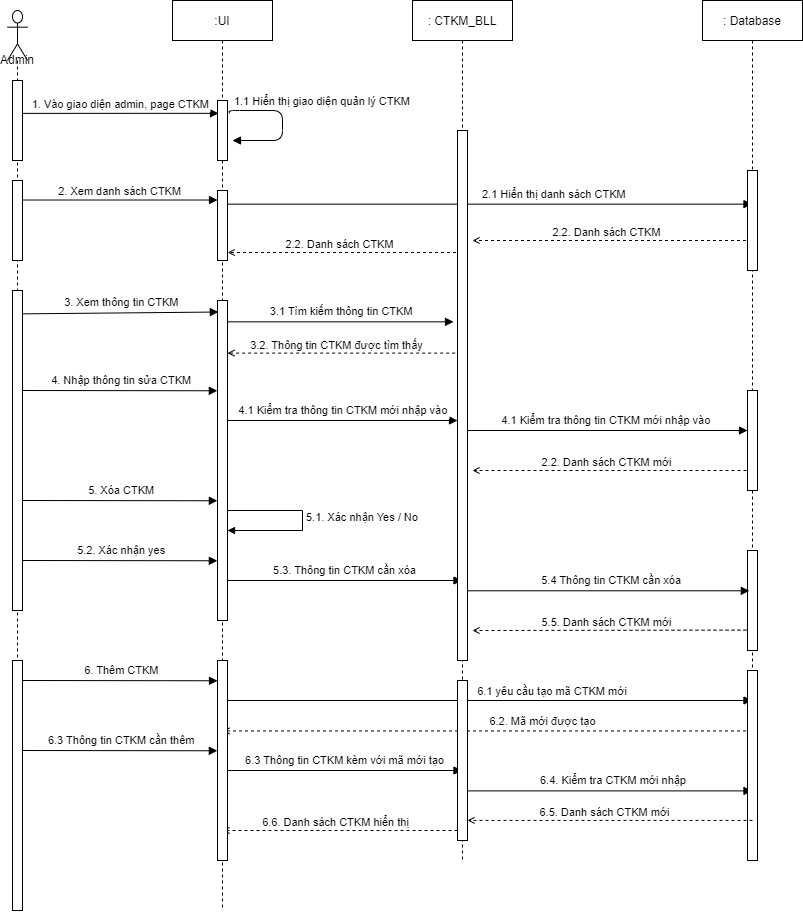

The diagram above was exported from draw.io. Its source (the exported page's mxGraphModel, read from the mxfile embedded in the PNG):
<mxGraphModel dx="684" dy="433" grid="1" gridSize="10" guides="1" tooltips="1" connect="1" arrows="1" fold="1" page="1" pageScale="1" pageWidth="850" pageHeight="1100" math="0" shadow="0">
  <root>
    <mxCell id="0" />
    <mxCell id="1" parent="0" />
    <mxCell id="Eo1bcJ1i40G2Pm9f8Qe4-55" value="6.6. Danh sách CTKM hiển thị" style="html=1;verticalAlign=bottom;endArrow=open;dashed=1;endSize=5;rounded=0;strokeWidth=1;startSize=1;" edge="1" parent="1" source="Eo1bcJ1i40G2Pm9f8Qe4-25">
      <mxGeometry x="0.0436" y="1" relative="1" as="geometry">
        <mxPoint x="640" y="909.9100000000001" as="sourcePoint" />
        <mxPoint x="360" y="910" as="targetPoint" />
        <mxPoint as="offset" />
      </mxGeometry>
    </mxCell>
    <mxCell id="Eo1bcJ1i40G2Pm9f8Qe4-47" value="6.2. Mã mới được tạo" style="html=1;verticalAlign=bottom;endArrow=open;dashed=1;endSize=5;rounded=0;strokeWidth=1;startSize=1;" edge="1" parent="1" source="Eo1bcJ1i40G2Pm9f8Qe4-6">
      <mxGeometry x="-0.2087" relative="1" as="geometry">
        <mxPoint x="640" y="809.9999999999999" as="sourcePoint" />
        <mxPoint x="360" y="810.42" as="targetPoint" />
        <mxPoint as="offset" />
      </mxGeometry>
    </mxCell>
    <mxCell id="Eo1bcJ1i40G2Pm9f8Qe4-52" value="6.4. Kiểm tra CTKM mới nhập" style="verticalAlign=bottom;endArrow=block;shadow=0;strokeWidth=1;exitX=1.1;exitY=0.69;exitDx=0;exitDy=0;exitPerimeter=0;" edge="1" parent="1" source="Eo1bcJ1i40G2Pm9f8Qe4-25" target="Eo1bcJ1i40G2Pm9f8Qe4-6">
      <mxGeometry x="0.0212" y="1" relative="1" as="geometry">
        <mxPoint x="611" y="860" as="sourcePoint" />
        <mxPoint x="850.5" y="860" as="targetPoint" />
        <mxPoint as="offset" />
      </mxGeometry>
    </mxCell>
    <mxCell id="Eo1bcJ1i40G2Pm9f8Qe4-49" value="6.3 Thông tin CTKM kèm với mã mới tạo" style="verticalAlign=bottom;endArrow=block;shadow=0;strokeWidth=1;" edge="1" parent="1" target="3nuBFxr9cyL0pnOWT2aG-5">
      <mxGeometry x="0.0212" y="1" relative="1" as="geometry">
        <mxPoint x="360" y="850" as="sourcePoint" />
        <mxPoint x="564.8299999999999" y="850.27" as="targetPoint" />
        <mxPoint as="offset" />
      </mxGeometry>
    </mxCell>
    <mxCell id="Eo1bcJ1i40G2Pm9f8Qe4-46" value="6.1 yêu cầu tạo mã CTKM mới" style="verticalAlign=bottom;endArrow=block;shadow=0;strokeWidth=1;exitX=1.1;exitY=0.085;exitDx=0;exitDy=0;exitPerimeter=0;" edge="1" parent="1" target="Eo1bcJ1i40G2Pm9f8Qe4-6">
      <mxGeometry x="0.2465" relative="1" as="geometry">
        <mxPoint x="360" y="780" as="sourcePoint" />
        <mxPoint x="554.83" y="780.27" as="targetPoint" />
        <mxPoint as="offset" />
      </mxGeometry>
    </mxCell>
    <mxCell id="Eo1bcJ1i40G2Pm9f8Qe4-42" value="5.5. Danh sách CTKM mới" style="html=1;verticalAlign=bottom;endArrow=open;dashed=1;endSize=5;rounded=0;strokeWidth=1;startSize=1;" edge="1" parent="1">
      <mxGeometry x="0.0436" y="1" relative="1" as="geometry">
        <mxPoint x="890" y="709.58" as="sourcePoint" />
        <mxPoint x="610" y="710" as="targetPoint" />
        <mxPoint as="offset" />
      </mxGeometry>
    </mxCell>
    <mxCell id="Eo1bcJ1i40G2Pm9f8Qe4-39" value="5.3. Thông tin CTKM cần xóa" style="verticalAlign=bottom;endArrow=block;shadow=0;strokeWidth=1;" edge="1" parent="1" target="3nuBFxr9cyL0pnOWT2aG-5">
      <mxGeometry x="0.0212" y="1" relative="1" as="geometry">
        <mxPoint x="360" y="660" as="sourcePoint" />
        <mxPoint x="564.8299999999999" y="660.27" as="targetPoint" />
        <mxPoint as="offset" />
      </mxGeometry>
    </mxCell>
    <mxCell id="Eo1bcJ1i40G2Pm9f8Qe4-32" value="2.2. Danh sách CTKM mới" style="html=1;verticalAlign=bottom;endArrow=open;dashed=1;endSize=5;rounded=0;strokeWidth=1;startSize=1;" edge="1" parent="1">
      <mxGeometry x="0.0436" y="1" relative="1" as="geometry">
        <mxPoint x="890" y="550" as="sourcePoint" />
        <mxPoint x="610" y="550" as="targetPoint" />
        <mxPoint as="offset" />
      </mxGeometry>
    </mxCell>
    <mxCell id="Eo1bcJ1i40G2Pm9f8Qe4-30" value="4.1 Kiểm tra thông tin CTKM mới nhập vào" style="verticalAlign=bottom;endArrow=block;shadow=0;strokeWidth=1;" edge="1" parent="1" source="3nuBFxr9cyL0pnOWT2aG-5" target="Eo1bcJ1i40G2Pm9f8Qe4-31">
      <mxGeometry x="0.0097" y="1" relative="1" as="geometry">
        <mxPoint x="640" y="509.58" as="sourcePoint" />
        <mxPoint x="880" y="510" as="targetPoint" />
        <mxPoint as="offset" />
      </mxGeometry>
    </mxCell>
    <mxCell id="Eo1bcJ1i40G2Pm9f8Qe4-12" value="2.2. Danh sách CTKM" style="html=1;verticalAlign=bottom;endArrow=open;dashed=1;endSize=5;rounded=0;strokeWidth=1;startSize=1;" edge="1" parent="1" source="Eo1bcJ1i40G2Pm9f8Qe4-6">
      <mxGeometry x="0.0436" y="1" relative="1" as="geometry">
        <mxPoint x="830" y="310" as="sourcePoint" />
        <mxPoint x="610" y="320" as="targetPoint" />
        <mxPoint as="offset" />
      </mxGeometry>
    </mxCell>
    <mxCell id="Eo1bcJ1i40G2Pm9f8Qe4-22" value="2.2. Danh sách CTKM" style="html=1;verticalAlign=bottom;endArrow=open;dashed=1;endSize=5;rounded=0;strokeWidth=1;startSize=1;entryX=1.017;entryY=0.886;entryDx=0;entryDy=0;entryPerimeter=0;" edge="1" parent="1" source="3nuBFxr9cyL0pnOWT2aG-5" target="Eo1bcJ1i40G2Pm9f8Qe4-5">
      <mxGeometry x="0.0436" y="1" relative="1" as="geometry">
        <mxPoint x="560" y="330" as="sourcePoint" />
        <mxPoint x="310" y="332.96" as="targetPoint" />
        <mxPoint as="offset" />
      </mxGeometry>
    </mxCell>
    <mxCell id="Eo1bcJ1i40G2Pm9f8Qe4-11" value="2.1 Hiển thị danh sách CTKM" style="verticalAlign=bottom;endArrow=block;shadow=0;strokeWidth=1;exitX=0.933;exitY=0.195;exitDx=0;exitDy=0;exitPerimeter=0;" edge="1" parent="1" source="Eo1bcJ1i40G2Pm9f8Qe4-5" target="Eo1bcJ1i40G2Pm9f8Qe4-6">
      <mxGeometry x="0.2488" y="1" relative="1" as="geometry">
        <mxPoint x="690" y="540" as="sourcePoint" />
        <mxPoint x="830" y="270" as="targetPoint" />
        <mxPoint as="offset" />
      </mxGeometry>
    </mxCell>
    <mxCell id="3nuBFxr9cyL0pnOWT2aG-1" value=":UI" style="shape=umlLifeline;perimeter=lifelinePerimeter;container=1;collapsible=0;recursiveResize=0;rounded=0;shadow=0;strokeWidth=1;" parent="1" vertex="1">
      <mxGeometry x="310" y="80" width="100" height="910" as="geometry" />
    </mxCell>
    <mxCell id="Eo1bcJ1i40G2Pm9f8Qe4-38" value="5.1. Xác nhận Yes / No" style="edgeStyle=orthogonalEdgeStyle;html=1;align=left;spacingLeft=2;endArrow=block;rounded=0;strokeWidth=1;startSize=1;endSize=5;" edge="1" target="Eo1bcJ1i40G2Pm9f8Qe4-13" parent="3nuBFxr9cyL0pnOWT2aG-1" source="3nuBFxr9cyL0pnOWT2aG-1">
      <mxGeometry relative="1" as="geometry">
        <mxPoint x="100" y="510" as="sourcePoint" />
        <Array as="points">
          <mxPoint x="130" y="510" />
          <mxPoint x="130" y="530" />
        </Array>
        <mxPoint x="105" y="530" as="targetPoint" />
      </mxGeometry>
    </mxCell>
    <mxCell id="3nuBFxr9cyL0pnOWT2aG-2" value="" style="points=[];perimeter=orthogonalPerimeter;rounded=0;shadow=0;strokeWidth=1;" parent="3nuBFxr9cyL0pnOWT2aG-1" vertex="1">
      <mxGeometry x="45" y="100" width="10" height="60" as="geometry" />
    </mxCell>
    <mxCell id="Eo1bcJ1i40G2Pm9f8Qe4-5" value="" style="points=[];perimeter=orthogonalPerimeter;rounded=0;shadow=0;strokeWidth=1;" vertex="1" parent="3nuBFxr9cyL0pnOWT2aG-1">
      <mxGeometry x="45" y="190" width="10" height="70" as="geometry" />
    </mxCell>
    <mxCell id="Eo1bcJ1i40G2Pm9f8Qe4-8" value="1.1 Hiển thị giao diện quản lý CTKM" style="verticalAlign=bottom;endArrow=block;shadow=0;strokeWidth=1;edgeStyle=orthogonalEdgeStyle;exitX=1.183;exitY=0.214;exitDx=0;exitDy=0;exitPerimeter=0;" edge="1" parent="3nuBFxr9cyL0pnOWT2aG-1" source="3nuBFxr9cyL0pnOWT2aG-2">
      <mxGeometry x="-0.1764" y="40" relative="1" as="geometry">
        <mxPoint x="60" y="110" as="sourcePoint" />
        <mxPoint x="60" y="140" as="targetPoint" />
        <Array as="points">
          <mxPoint x="57" y="110" />
          <mxPoint x="110" y="110" />
          <mxPoint x="110" y="140" />
        </Array>
        <mxPoint as="offset" />
      </mxGeometry>
    </mxCell>
    <mxCell id="Eo1bcJ1i40G2Pm9f8Qe4-13" value="" style="points=[];perimeter=orthogonalPerimeter;rounded=0;shadow=0;strokeWidth=1;" vertex="1" parent="3nuBFxr9cyL0pnOWT2aG-1">
      <mxGeometry x="45" y="300" width="10" height="320" as="geometry" />
    </mxCell>
    <mxCell id="Eo1bcJ1i40G2Pm9f8Qe4-44" value="" style="html=1;points=[];perimeter=orthogonalPerimeter;" vertex="1" parent="3nuBFxr9cyL0pnOWT2aG-1">
      <mxGeometry x="45" y="660" width="10" height="200" as="geometry" />
    </mxCell>
    <mxCell id="Eo1bcJ1i40G2Pm9f8Qe4-45" value="6. Thêm CTKM" style="verticalAlign=bottom;endArrow=block;shadow=0;strokeWidth=1;entryX=0.1;entryY=0.214;entryDx=0;entryDy=0;entryPerimeter=0;exitX=1.1;exitY=0.085;exitDx=0;exitDy=0;exitPerimeter=0;" edge="1" parent="3nuBFxr9cyL0pnOWT2aG-1">
      <mxGeometry x="0.0212" y="1" relative="1" as="geometry">
        <mxPoint x="-149.83" y="680" as="sourcePoint" />
        <mxPoint x="44.99999999999994" y="680.27" as="targetPoint" />
        <mxPoint as="offset" />
      </mxGeometry>
    </mxCell>
    <mxCell id="3nuBFxr9cyL0pnOWT2aG-5" value=": CTKM_BLL" style="shape=umlLifeline;perimeter=lifelinePerimeter;container=1;collapsible=0;recursiveResize=0;rounded=0;shadow=0;strokeWidth=1;" parent="1" vertex="1">
      <mxGeometry x="550" y="80" width="100" height="860" as="geometry" />
    </mxCell>
    <mxCell id="Eo1bcJ1i40G2Pm9f8Qe4-17" value="" style="points=[];perimeter=orthogonalPerimeter;rounded=0;shadow=0;strokeWidth=1;" vertex="1" parent="3nuBFxr9cyL0pnOWT2aG-5">
      <mxGeometry x="45" y="130" width="10" height="530" as="geometry" />
    </mxCell>
    <mxCell id="Eo1bcJ1i40G2Pm9f8Qe4-29" value="4.1 Kiểm tra thông tin CTKM mới nhập vào" style="verticalAlign=bottom;endArrow=block;shadow=0;strokeWidth=1;entryX=-0.4;entryY=0.361;entryDx=0;entryDy=0;entryPerimeter=0;" edge="1" parent="3nuBFxr9cyL0pnOWT2aG-5" source="Eo1bcJ1i40G2Pm9f8Qe4-13">
      <mxGeometry x="0.0097" y="1" relative="1" as="geometry">
        <mxPoint x="-181" y="420.00000000000006" as="sourcePoint" />
        <mxPoint x="45" y="420.00000000000006" as="targetPoint" />
        <mxPoint as="offset" />
      </mxGeometry>
    </mxCell>
    <mxCell id="Eo1bcJ1i40G2Pm9f8Qe4-25" value="" style="points=[];perimeter=orthogonalPerimeter;rounded=0;shadow=0;strokeWidth=1;" vertex="1" parent="3nuBFxr9cyL0pnOWT2aG-5">
      <mxGeometry x="45" y="680" width="10" height="160" as="geometry" />
    </mxCell>
    <mxCell id="Eo1bcJ1i40G2Pm9f8Qe4-3" value="1. Vào giao diện admin, page CTKM" style="verticalAlign=bottom;endArrow=block;shadow=0;strokeWidth=1;entryX=0.1;entryY=0.214;entryDx=0;entryDy=0;entryPerimeter=0;exitX=1;exitY=0.411;exitDx=0;exitDy=0;exitPerimeter=0;" edge="1" parent="1" source="Eo1bcJ1i40G2Pm9f8Qe4-2" target="3nuBFxr9cyL0pnOWT2aG-2">
      <mxGeometry relative="1" as="geometry">
        <mxPoint x="190" y="190" as="sourcePoint" />
        <mxPoint x="290" y="190" as="targetPoint" />
      </mxGeometry>
    </mxCell>
    <mxCell id="Eo1bcJ1i40G2Pm9f8Qe4-6" value=": Database" style="shape=umlLifeline;perimeter=lifelinePerimeter;container=1;collapsible=0;recursiveResize=0;rounded=0;shadow=0;strokeWidth=1;" vertex="1" parent="1">
      <mxGeometry x="840" y="80" width="100" height="860" as="geometry" />
    </mxCell>
    <mxCell id="Eo1bcJ1i40G2Pm9f8Qe4-7" value="" style="points=[];perimeter=orthogonalPerimeter;rounded=0;shadow=0;strokeWidth=1;" vertex="1" parent="Eo1bcJ1i40G2Pm9f8Qe4-6">
      <mxGeometry x="45" y="170" width="10" height="100" as="geometry" />
    </mxCell>
    <mxCell id="Eo1bcJ1i40G2Pm9f8Qe4-31" value="" style="points=[];perimeter=orthogonalPerimeter;rounded=0;shadow=0;strokeWidth=1;" vertex="1" parent="Eo1bcJ1i40G2Pm9f8Qe4-6">
      <mxGeometry x="45" y="390" width="10" height="100" as="geometry" />
    </mxCell>
    <mxCell id="Eo1bcJ1i40G2Pm9f8Qe4-41" value="" style="points=[];perimeter=orthogonalPerimeter;rounded=0;shadow=0;strokeWidth=1;" vertex="1" parent="Eo1bcJ1i40G2Pm9f8Qe4-6">
      <mxGeometry x="45" y="550" width="10" height="100" as="geometry" />
    </mxCell>
    <mxCell id="Eo1bcJ1i40G2Pm9f8Qe4-51" value="" style="points=[];perimeter=orthogonalPerimeter;rounded=0;shadow=0;strokeWidth=1;" vertex="1" parent="Eo1bcJ1i40G2Pm9f8Qe4-6">
      <mxGeometry x="45" y="670" width="10" height="190" as="geometry" />
    </mxCell>
    <mxCell id="Eo1bcJ1i40G2Pm9f8Qe4-9" value="2. Xem danh sách CTKM" style="verticalAlign=bottom;endArrow=block;shadow=0;strokeWidth=1;exitX=1.017;exitY=0.244;exitDx=0;exitDy=0;exitPerimeter=0;" edge="1" parent="1" source="Eo1bcJ1i40G2Pm9f8Qe4-21" target="Eo1bcJ1i40G2Pm9f8Qe4-5">
      <mxGeometry relative="1" as="geometry">
        <mxPoint x="159.99999999999997" y="280.00000000000006" as="sourcePoint" />
        <mxPoint x="350" y="280" as="targetPoint" />
      </mxGeometry>
    </mxCell>
    <mxCell id="Eo1bcJ1i40G2Pm9f8Qe4-15" value="3. Xem thông tin CTKM" style="verticalAlign=bottom;endArrow=block;shadow=0;strokeWidth=1;entryX=0.1;entryY=0.214;entryDx=0;entryDy=0;entryPerimeter=0;exitX=0.933;exitY=0.073;exitDx=0;exitDy=0;exitPerimeter=0;" edge="1" parent="1" source="Eo1bcJ1i40G2Pm9f8Qe4-23">
      <mxGeometry x="0.0212" y="1" relative="1" as="geometry">
        <mxPoint x="180" y="392" as="sourcePoint" />
        <mxPoint x="355.8299999999999" y="391.52" as="targetPoint" />
        <mxPoint as="offset" />
      </mxGeometry>
    </mxCell>
    <mxCell id="Eo1bcJ1i40G2Pm9f8Qe4-16" value="3.1 Tìm kiếm thông tin CTKM" style="verticalAlign=bottom;endArrow=block;shadow=0;strokeWidth=1;entryX=-0.4;entryY=0.361;entryDx=0;entryDy=0;entryPerimeter=0;" edge="1" parent="1" source="Eo1bcJ1i40G2Pm9f8Qe4-13" target="Eo1bcJ1i40G2Pm9f8Qe4-17">
      <mxGeometry x="0.0097" y="1" relative="1" as="geometry">
        <mxPoint x="374.1700000000001" y="453.03999999999996" as="sourcePoint" />
        <mxPoint x="896" y="450" as="targetPoint" />
        <mxPoint as="offset" />
      </mxGeometry>
    </mxCell>
    <mxCell id="Eo1bcJ1i40G2Pm9f8Qe4-18" value="3.2. Thông tin CTKM được tìm thấy" style="html=1;verticalAlign=bottom;endArrow=open;dashed=1;endSize=5;rounded=0;strokeWidth=1;startSize=1;exitX=-0.233;exitY=0.42;exitDx=0;exitDy=0;exitPerimeter=0;" edge="1" parent="1" source="Eo1bcJ1i40G2Pm9f8Qe4-17" target="Eo1bcJ1i40G2Pm9f8Qe4-13">
      <mxGeometry x="0.0436" y="1" relative="1" as="geometry">
        <mxPoint x="601.8299999999999" y="470.0000000000001" as="sourcePoint" />
        <mxPoint x="330" y="472.96000000000004" as="targetPoint" />
        <mxPoint as="offset" />
      </mxGeometry>
    </mxCell>
    <mxCell id="Eo1bcJ1i40G2Pm9f8Qe4-20" value="Admin" style="shape=umlLifeline;participant=umlActor;perimeter=lifelinePerimeter;whiteSpace=wrap;html=1;container=1;collapsible=0;recursiveResize=0;verticalAlign=top;spacingTop=36;outlineConnect=0;size=50;" vertex="1" parent="1">
      <mxGeometry x="145" y="90" width="20" height="900" as="geometry" />
    </mxCell>
    <mxCell id="Eo1bcJ1i40G2Pm9f8Qe4-2" value="" style="html=1;points=[];perimeter=orthogonalPerimeter;" vertex="1" parent="Eo1bcJ1i40G2Pm9f8Qe4-20">
      <mxGeometry x="5" y="70" width="10" height="80" as="geometry" />
    </mxCell>
    <mxCell id="Eo1bcJ1i40G2Pm9f8Qe4-21" value="" style="html=1;points=[];perimeter=orthogonalPerimeter;" vertex="1" parent="Eo1bcJ1i40G2Pm9f8Qe4-20">
      <mxGeometry x="5" y="170" width="10" height="80" as="geometry" />
    </mxCell>
    <mxCell id="Eo1bcJ1i40G2Pm9f8Qe4-24" value="" style="html=1;points=[];perimeter=orthogonalPerimeter;" vertex="1" parent="Eo1bcJ1i40G2Pm9f8Qe4-20">
      <mxGeometry x="5" y="650" width="10" height="250" as="geometry" />
    </mxCell>
    <mxCell id="Eo1bcJ1i40G2Pm9f8Qe4-23" value="" style="html=1;points=[];perimeter=orthogonalPerimeter;" vertex="1" parent="1">
      <mxGeometry x="150" y="370" width="10" height="320" as="geometry" />
    </mxCell>
    <mxCell id="Eo1bcJ1i40G2Pm9f8Qe4-28" value="4. Nhập thông tin sửa CTKM" style="verticalAlign=bottom;endArrow=block;shadow=0;strokeWidth=1;entryX=0.1;entryY=0.214;entryDx=0;entryDy=0;entryPerimeter=0;" edge="1" parent="1">
      <mxGeometry x="0.0212" y="1" relative="1" as="geometry">
        <mxPoint x="160" y="470" as="sourcePoint" />
        <mxPoint x="354.8299999999999" y="470.27" as="targetPoint" />
        <mxPoint as="offset" />
      </mxGeometry>
    </mxCell>
    <mxCell id="Eo1bcJ1i40G2Pm9f8Qe4-33" value="5. Xóa CTKM" style="verticalAlign=bottom;endArrow=block;shadow=0;strokeWidth=1;entryX=0.1;entryY=0.214;entryDx=0;entryDy=0;entryPerimeter=0;exitX=1.1;exitY=0.085;exitDx=0;exitDy=0;exitPerimeter=0;" edge="1" parent="1">
      <mxGeometry x="0.0212" y="1" relative="1" as="geometry">
        <mxPoint x="160" y="580" as="sourcePoint" />
        <mxPoint x="354.8299999999999" y="580.27" as="targetPoint" />
        <mxPoint as="offset" />
      </mxGeometry>
    </mxCell>
    <mxCell id="Eo1bcJ1i40G2Pm9f8Qe4-36" value="5.2. Xác nhận yes" style="verticalAlign=bottom;endArrow=block;shadow=0;strokeWidth=1;entryX=0.1;entryY=0.214;entryDx=0;entryDy=0;entryPerimeter=0;exitX=1.1;exitY=0.085;exitDx=0;exitDy=0;exitPerimeter=0;" edge="1" parent="1">
      <mxGeometry x="0.0212" y="1" relative="1" as="geometry">
        <mxPoint x="160" y="640" as="sourcePoint" />
        <mxPoint x="354.8299999999999" y="640.27" as="targetPoint" />
        <mxPoint as="offset" />
      </mxGeometry>
    </mxCell>
    <mxCell id="Eo1bcJ1i40G2Pm9f8Qe4-40" value="5.4 Thông tin CTKM cần xóa" style="verticalAlign=bottom;endArrow=block;shadow=0;strokeWidth=1;entryX=0.183;entryY=0.403;entryDx=0;entryDy=0;entryPerimeter=0;" edge="1" parent="1" source="Eo1bcJ1i40G2Pm9f8Qe4-17" target="Eo1bcJ1i40G2Pm9f8Qe4-41">
      <mxGeometry x="0.0212" y="1" relative="1" as="geometry">
        <mxPoint x="611" y="670" as="sourcePoint" />
        <mxPoint x="850.5" y="670" as="targetPoint" />
        <mxPoint as="offset" />
      </mxGeometry>
    </mxCell>
    <mxCell id="Eo1bcJ1i40G2Pm9f8Qe4-48" value="6.3 Thông tin CTKM cần thêm" style="verticalAlign=bottom;endArrow=block;shadow=0;strokeWidth=1;entryX=0.1;entryY=0.214;entryDx=0;entryDy=0;entryPerimeter=0;exitX=1.1;exitY=0.085;exitDx=0;exitDy=0;exitPerimeter=0;" edge="1" parent="1">
      <mxGeometry x="0.0212" y="1" relative="1" as="geometry">
        <mxPoint x="159.99999999999997" y="830" as="sourcePoint" />
        <mxPoint x="354.83" y="830.27" as="targetPoint" />
        <mxPoint as="offset" />
      </mxGeometry>
    </mxCell>
    <mxCell id="Eo1bcJ1i40G2Pm9f8Qe4-53" value="6.5. Danh sách CTKM mới" style="html=1;verticalAlign=bottom;endArrow=open;dashed=1;endSize=5;rounded=0;strokeWidth=1;startSize=1;exitX=0.5;exitY=0.789;exitDx=0;exitDy=0;exitPerimeter=0;" edge="1" parent="1" source="Eo1bcJ1i40G2Pm9f8Qe4-51" target="Eo1bcJ1i40G2Pm9f8Qe4-25">
      <mxGeometry x="0.0436" y="1" relative="1" as="geometry">
        <mxPoint x="870" y="990" as="sourcePoint" />
        <mxPoint x="590" y="990.4200000000001" as="targetPoint" />
        <mxPoint as="offset" />
      </mxGeometry>
    </mxCell>
  </root>
</mxGraphModel>